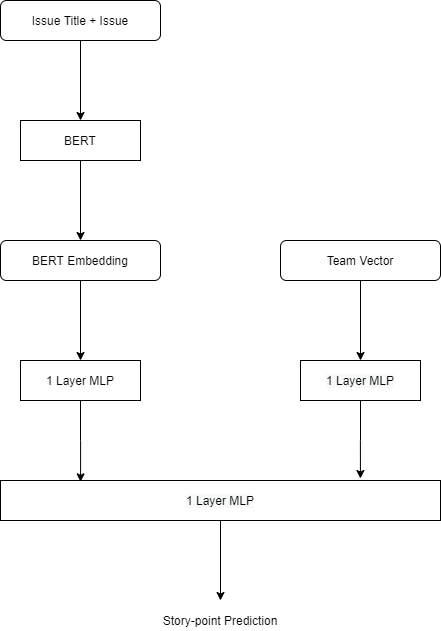

The diagram above was exported from draw.io. Its source (the exported page's mxGraphModel, read from the mxfile embedded in the PNG):
<mxGraphModel dx="1038" dy="585" grid="0" gridSize="10" guides="1" tooltips="1" connect="1" arrows="1" fold="1" page="1" pageScale="1" pageWidth="850" pageHeight="1100" math="0" shadow="0">
  <root>
    <mxCell id="0" />
    <mxCell id="1" parent="0" />
    <mxCell id="BIp4_oWsW9jOrfuREpuJ-9" style="edgeStyle=orthogonalEdgeStyle;rounded=0;orthogonalLoop=1;jettySize=auto;html=1;entryX=0.5;entryY=0;entryDx=0;entryDy=0;" parent="1" source="BIp4_oWsW9jOrfuREpuJ-1" target="BIp4_oWsW9jOrfuREpuJ-2" edge="1">
      <mxGeometry relative="1" as="geometry" />
    </mxCell>
    <mxCell id="BIp4_oWsW9jOrfuREpuJ-1" value="Issue Title + Issue" style="rounded=1;whiteSpace=wrap;html=1;" parent="1" vertex="1">
      <mxGeometry x="120" y="40" width="160" height="40" as="geometry" />
    </mxCell>
    <mxCell id="BIp4_oWsW9jOrfuREpuJ-10" style="edgeStyle=orthogonalEdgeStyle;rounded=0;orthogonalLoop=1;jettySize=auto;html=1;exitX=0.5;exitY=1;exitDx=0;exitDy=0;entryX=0.5;entryY=0;entryDx=0;entryDy=0;" parent="1" source="BIp4_oWsW9jOrfuREpuJ-2" target="BIp4_oWsW9jOrfuREpuJ-4" edge="1">
      <mxGeometry relative="1" as="geometry" />
    </mxCell>
    <mxCell id="BIp4_oWsW9jOrfuREpuJ-2" value="BERT" style="rounded=0;whiteSpace=wrap;html=1;" parent="1" vertex="1">
      <mxGeometry x="140" y="160" width="120" height="40" as="geometry" />
    </mxCell>
    <mxCell id="BIp4_oWsW9jOrfuREpuJ-15" style="edgeStyle=orthogonalEdgeStyle;rounded=0;orthogonalLoop=1;jettySize=auto;html=1;exitX=0.5;exitY=1;exitDx=0;exitDy=0;entryX=0.5;entryY=0;entryDx=0;entryDy=0;" parent="1" source="BIp4_oWsW9jOrfuREpuJ-3" target="BIp4_oWsW9jOrfuREpuJ-7" edge="1">
      <mxGeometry relative="1" as="geometry" />
    </mxCell>
    <mxCell id="BIp4_oWsW9jOrfuREpuJ-3" value="Team Vector" style="rounded=1;whiteSpace=wrap;html=1;" parent="1" vertex="1">
      <mxGeometry x="400" y="280" width="160" height="40" as="geometry" />
    </mxCell>
    <mxCell id="BIp4_oWsW9jOrfuREpuJ-11" style="edgeStyle=orthogonalEdgeStyle;rounded=0;orthogonalLoop=1;jettySize=auto;html=1;entryX=0.5;entryY=0;entryDx=0;entryDy=0;" parent="1" source="BIp4_oWsW9jOrfuREpuJ-4" target="BIp4_oWsW9jOrfuREpuJ-5" edge="1">
      <mxGeometry relative="1" as="geometry" />
    </mxCell>
    <mxCell id="BIp4_oWsW9jOrfuREpuJ-4" value="BERT Embedding" style="rounded=1;whiteSpace=wrap;html=1;" parent="1" vertex="1">
      <mxGeometry x="120" y="280" width="160" height="40" as="geometry" />
    </mxCell>
    <mxCell id="BIp4_oWsW9jOrfuREpuJ-13" style="edgeStyle=orthogonalEdgeStyle;rounded=0;orthogonalLoop=1;jettySize=auto;html=1;exitX=0.5;exitY=1;exitDx=0;exitDy=0;entryX=0.182;entryY=0.033;entryDx=0;entryDy=0;entryPerimeter=0;" parent="1" source="BIp4_oWsW9jOrfuREpuJ-5" target="BIp4_oWsW9jOrfuREpuJ-8" edge="1">
      <mxGeometry relative="1" as="geometry" />
    </mxCell>
    <mxCell id="BIp4_oWsW9jOrfuREpuJ-5" value="1 Layer MLP" style="rounded=0;whiteSpace=wrap;html=1;" parent="1" vertex="1">
      <mxGeometry x="140" y="400" width="120" height="40" as="geometry" />
    </mxCell>
    <mxCell id="BIp4_oWsW9jOrfuREpuJ-14" style="edgeStyle=orthogonalEdgeStyle;rounded=0;orthogonalLoop=1;jettySize=auto;html=1;exitX=0.5;exitY=1;exitDx=0;exitDy=0;entryX=0.818;entryY=-0.05;entryDx=0;entryDy=0;entryPerimeter=0;" parent="1" source="BIp4_oWsW9jOrfuREpuJ-7" target="BIp4_oWsW9jOrfuREpuJ-8" edge="1">
      <mxGeometry relative="1" as="geometry" />
    </mxCell>
    <mxCell id="BIp4_oWsW9jOrfuREpuJ-7" value="&#10;&#10;&lt;span style=&quot;color: rgb(0, 0, 0); font-family: helvetica; font-size: 12px; font-style: normal; font-weight: 400; letter-spacing: normal; text-align: center; text-indent: 0px; text-transform: none; word-spacing: 0px; background-color: rgb(248, 249, 250); display: inline; float: none;&quot;&gt;1 Layer MLP&lt;/span&gt;&#10;&#10;" style="rounded=0;whiteSpace=wrap;html=1;" parent="1" vertex="1">
      <mxGeometry x="420" y="400" width="120" height="40" as="geometry" />
    </mxCell>
    <mxCell id="BIp4_oWsW9jOrfuREpuJ-16" style="edgeStyle=orthogonalEdgeStyle;rounded=0;orthogonalLoop=1;jettySize=auto;html=1;exitX=0.5;exitY=1;exitDx=0;exitDy=0;" parent="1" source="BIp4_oWsW9jOrfuREpuJ-8" edge="1">
      <mxGeometry relative="1" as="geometry">
        <mxPoint x="340" y="640" as="targetPoint" />
      </mxGeometry>
    </mxCell>
    <mxCell id="BIp4_oWsW9jOrfuREpuJ-8" value="&#10;&#10;&lt;span style=&quot;color: rgb(0, 0, 0); font-family: helvetica; font-size: 12px; font-style: normal; font-weight: 400; letter-spacing: normal; text-align: center; text-indent: 0px; text-transform: none; word-spacing: 0px; background-color: rgb(248, 249, 250); display: inline; float: none;&quot;&gt;1 Layer MLP&lt;/span&gt;&#10;&#10;" style="rounded=0;whiteSpace=wrap;html=1;" parent="1" vertex="1">
      <mxGeometry x="120" y="520" width="440" height="40" as="geometry" />
    </mxCell>
    <mxCell id="BIp4_oWsW9jOrfuREpuJ-17" value="Story-point Prediction" style="text;html=1;strokeColor=none;fillColor=none;align=center;verticalAlign=middle;whiteSpace=wrap;rounded=0;" parent="1" vertex="1">
      <mxGeometry x="280" y="650" width="120" height="20" as="geometry" />
    </mxCell>
  </root>
</mxGraphModel>